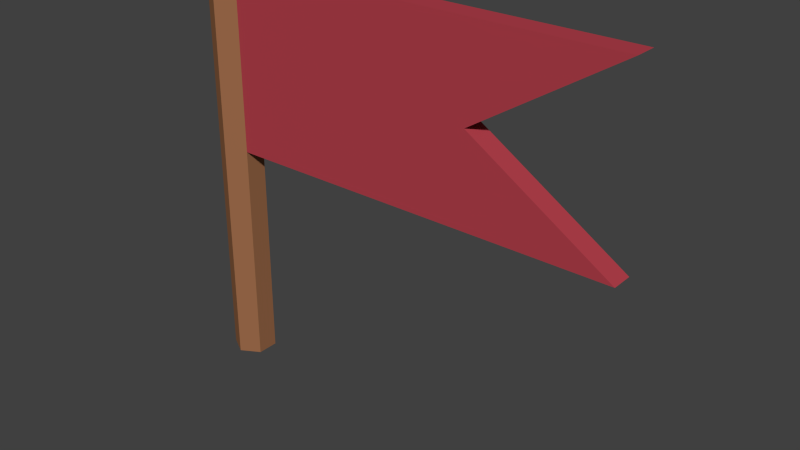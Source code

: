 # Source: Banner_1_.blend  (saved by Blender 2.76.0; exported with 4.5.12 LTS)
import bpy
from mathutils import Matrix  # noqa: F401  (used for matrix-valued properties, if any)

bpy.ops.wm.read_factory_settings(use_empty=True)
scene = bpy.context.scene
scene.name = 'Scene'

# ---- collections
col_collection_1 = bpy.data.collections.new('Collection 1'); scene.collection.children.link(col_collection_1)

# ---- materials (node trees are filled in below, after node groups)
mat_lightwood = bpy.data.materials.new('LightWood')
mat_lightwood.alpha_threshold = 0.0
mat_lightwood.roughness = 0.5
mat_banner = bpy.data.materials.new('Banner')
mat_banner.alpha_threshold = 0.0
mat_banner.roughness = 0.5

# ---- material node trees
mat_lightwood.use_nodes = True; mat_lightwood.node_tree.nodes.clear()
_N = mat_lightwood.node_tree.nodes; _L = mat_lightwood.node_tree.links
n0 = _N.new('ShaderNodeOutputMaterial'); n0.name = 'Material Output'; n0.location = (300, 300)
n1 = _N.new('ShaderNodeBsdfDiffuse'); n1.name = 'Diffuse BSDF'; n1.location = (10, 300)
n1.inputs[0].default_value = (0.3343, 0.1472, 0.06894, 1.0)
_L.new(n1.outputs[0], n0.inputs[0])
n0.is_active_output = True
mat_banner.use_nodes = True; mat_banner.node_tree.nodes.clear()
_N = mat_banner.node_tree.nodes; _L = mat_banner.node_tree.links
n0 = _N.new('ShaderNodeOutputMaterial'); n0.name = 'Material Output'; n0.location = (300, 300)
n1 = _N.new('ShaderNodeBsdfDiffuse'); n1.name = 'Diffuse BSDF'; n1.location = (10, 300)
n1.inputs[0].default_value = (0.4452, 0.05127, 0.07036, 1.0)
_L.new(n1.outputs[0], n0.inputs[0])
n0.is_active_output = True

# ---- world
world_world = bpy.data.worlds.new('World'); scene.world = world_world
world_world.color = (0.05088, 0.05088, 0.05088)
world_world.use_sun_shadow = False
world_world.sun_shadow_jitter_overblur = 0.0
world_world.cycles.sampling_method = 'MANUAL'
world_world.cycles.sample_map_resolution = 256

# ---- meshes
me_cylinder_006 = bpy.data.meshes.new('Cylinder.006')
me_cylinder_006.from_pydata([(0.0, 0.0348, -0.0348), (0.0, 0.0348, 0.3315), (0.03014, 0.0174, -0.0348), (0.03014, 0.0174, 0.3315), (0.03014, -0.0174, -0.0348), (0.03014, -0.0174, 0.3315), (-3.042e-09, -0.0348, -0.0348), (-3.042e-09, -0.0348, 0.3315), (-0.03014, -0.0174, -0.0348), (-0.03014, -0.0174, 0.3315), (-0.03014, 0.0174, -0.0348), (-0.03014, 0.0174, 0.3315), (0.03014, 0.0174, 0.624), (-3.334e-15, 0.0348, 0.624), (0.03014, -0.0174, 0.624), (-3.042e-09, -0.0348, 0.624), (-0.03014, -0.0174, 0.624), (-0.03014, 0.0174, 0.624), (0.6734, -0.0174, 0.3315), (0.6734, 0.0174, 0.3315), (0.6734, -0.0174, 0.624), (0.6734, 0.0174, 0.624), (0.03014, -0.0174, 0.4778), (-3.042e-09, -0.0348, 0.4778), (-0.03014, 0.0174, 0.4778), (-1.667e-15, 0.0348, 0.4778), (-0.03014, -0.0174, 0.4778), (0.03014, 0.0174, 0.4778), (0.4414, -0.0174, 0.4778), (0.4414, 0.0174, 0.4778)], [], [(0, 1, 3, 2), (2, 3, 5, 4), (4, 5, 7, 6), (6, 7, 9, 8), (23, 22, 14, 15), (10, 11, 1, 0), (8, 9, 11, 10), (0, 2, 4, 6, 8, 10), (12, 13, 17, 16, 15, 14), (25, 24, 17, 13), (26, 23, 15, 16), (12, 14, 20, 21), (24, 26, 16, 17), (27, 25, 13, 12), (28, 29, 21, 20), (22, 5, 18, 28), (27, 12, 21, 29), (5, 3, 19, 18), (3, 27, 29, 19), (14, 22, 28, 20), (18, 19, 29, 28), (3, 1, 25, 27), (11, 9, 26, 24), (9, 7, 23, 26), (1, 11, 24, 25), (7, 5, 22, 23)])
me_cylinder_006.polygons.foreach_set('material_index', [0, 0, 0, 0, 0, 0, 0, 0, 0, 0, 0, 1, 0, 0, 1, 1, 1, 1, 1, 1, 1, 0, 0, 0, 0, 0])
me_cylinder_006.materials.append(mat_lightwood)
me_cylinder_006.materials.append(mat_banner)
me_cylinder_006.use_remesh_preserve_volume = False
me_cylinder_006.use_remesh_preserve_attributes = False
me_cylinder_006.use_mirror_vertex_groups = False
me_cylinder_006.update()

# ---- objects
ob_banner = bpy.data.objects.new('Banner', me_cylinder_006)

# ---- transforms, parenting, visibility, modifiers, constraints
ob_banner.location = (0.0, 0.0, 0.0)
ob_banner.lineart.crease_threshold = 0.0

# ---- collection membership
col_collection_1.objects.link(ob_banner)

# ---- scene / render settings (as saved in the file)
scene.frame_start = 1; scene.frame_end = 250; scene.frame_set(1)
scene.render.engine = 'CYCLES'
scene.render.resolution_percentage = 50
scene.render.dither_intensity = 0.0
scene.cycles.use_denoising = False
scene.cycles.samples = 10
scene.cycles.sampling_pattern = 'TABULATED_SOBOL'
scene.cycles.light_sampling_threshold = 0.0
scene.cycles.use_adaptive_sampling = False
scene.cycles.use_light_tree = False
scene.cycles.blur_glossy = 0.0
scene.cycles.pixel_filter_type = 'GAUSSIAN'
scene.cycles.sample_clamp_indirect = 0.0
scene.view_settings.view_transform = 'Standard'
bpy.context.view_layer.update()

# ---- added for rendering (the .blend has no active camera and no usable light): camera, sun
cam_auto = bpy.data.cameras.new('AutoCamera')
cam_auto.lens = 50.0
cam_auto.sensor_width = 36.0
cam_auto.clip_end = 1000.0
ob_auto_camera = bpy.data.objects.new('AutoCamera', cam_auto)
scene.collection.objects.link(ob_auto_camera)
ob_auto_camera.location = (1.2157, -1.0729, 1.00988)
ob_auto_camera.rotation_euler = (1.09748, -7.21219e-08, 0.694738)
scene.camera = ob_auto_camera
light_auto_sun = bpy.data.lights.new('AutoSun', 'SUN')
light_auto_sun.energy = 3.0
light_auto_sun.angle = 0.0523599
ob_auto_sun = bpy.data.objects.new('AutoSun', light_auto_sun)
scene.collection.objects.link(ob_auto_sun)
ob_auto_sun.rotation_euler = (0.872665, 0.174533, 0.523599)
bpy.context.view_layer.update()
